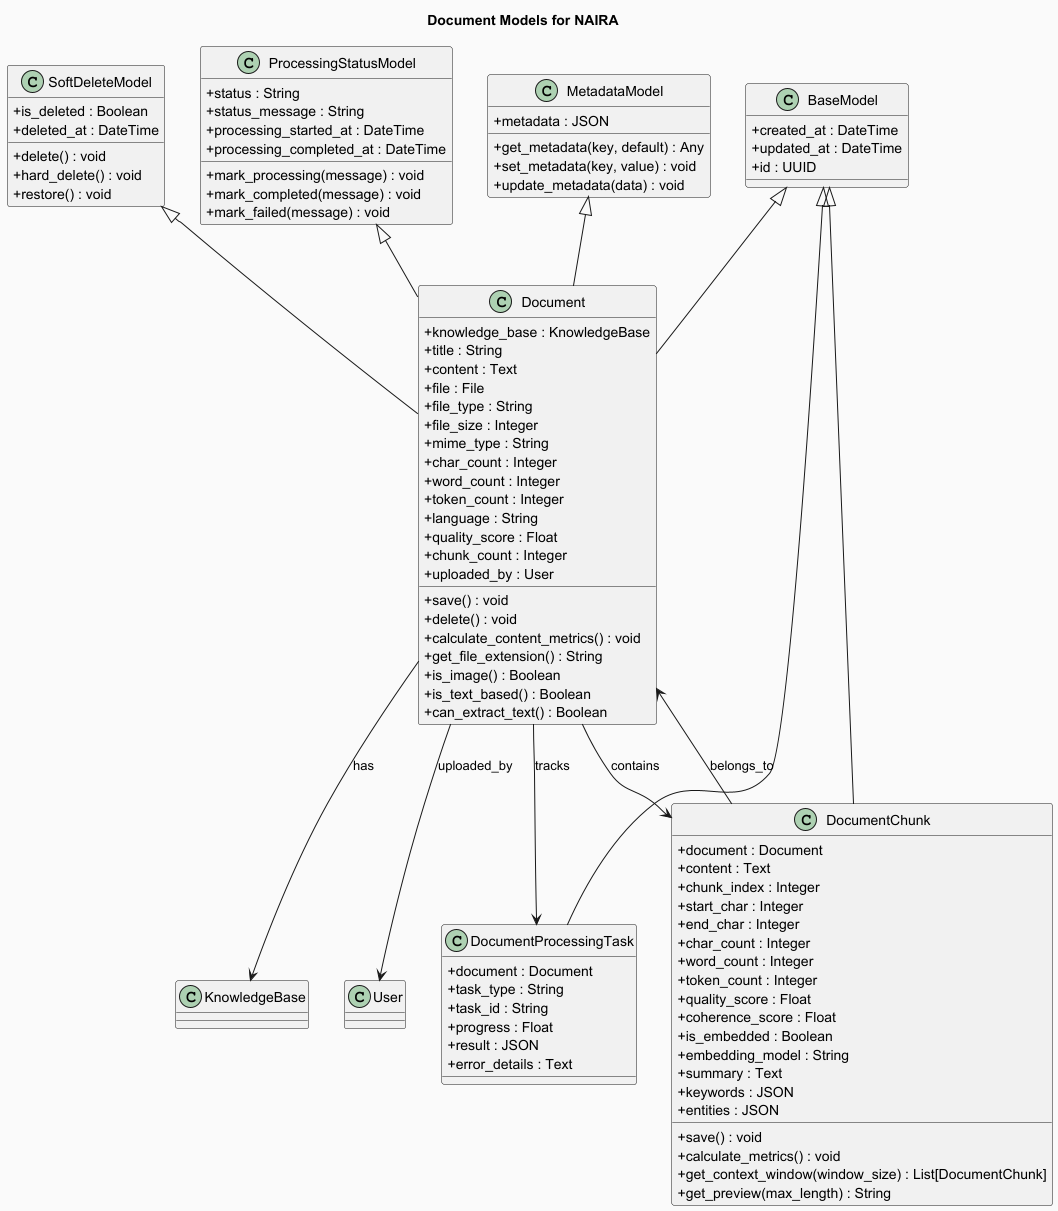

The diagram above was rendered by PlantUML. Its source (embedded in the PNG):
@startuml
skinparam backgroundColor #FAFAFA
skinparam classAttributeIconSize 0
skinparam classFontSize 14
skinparam classFontColor #000000

title Document Models for NAIRA

' --- Base Classes ---
class BaseModel {
  + created_at : DateTime
  + updated_at : DateTime
  + id : UUID
}

class ProcessingStatusModel {
  + status : String
  + status_message : String
  + processing_started_at : DateTime
  + processing_completed_at : DateTime
  + mark_processing(message) : void
  + mark_completed(message) : void
  + mark_failed(message) : void
}

class MetadataModel {
  + metadata : JSON
  + get_metadata(key, default) : Any
  + set_metadata(key, value) : void
  + update_metadata(data) : void
}

class SoftDeleteModel {
  + is_deleted : Boolean
  + deleted_at : DateTime
  + delete() : void
  + hard_delete() : void
  + restore() : void
}

' --- Document Class ---
class Document {
  + knowledge_base : KnowledgeBase
  + title : String
  + content : Text
  + file : File
  + file_type : String
  + file_size : Integer
  + mime_type : String
  + char_count : Integer
  + word_count : Integer
  + token_count : Integer
  + language : String
  + quality_score : Float
  + chunk_count : Integer
  + uploaded_by : User
  + save() : void
  + delete() : void
  + calculate_content_metrics() : void
  + get_file_extension() : String
  + is_image() : Boolean
  + is_text_based() : Boolean
  + can_extract_text() : Boolean
}

' --- Document Chunk Class ---
class DocumentChunk {
  + document : Document
  + content : Text
  + chunk_index : Integer
  + start_char : Integer
  + end_char : Integer
  + char_count : Integer
  + word_count : Integer
  + token_count : Integer
  + quality_score : Float
  + coherence_score : Float
  + is_embedded : Boolean
  + embedding_model : String
  + summary : Text
  + keywords : JSON
  + entities : JSON
  + save() : void
  + calculate_metrics() : void
  + get_context_window(window_size) : List[DocumentChunk]
  + get_preview(max_length) : String
}

' --- Document Processing Task Class ---
class DocumentProcessingTask {
  + document : Document
  + task_type : String
  + task_id : String
  + progress : Float
  + result : JSON
  + error_details : Text
}

' --- Relationships ---
BaseModel <|-- Document
BaseModel <|-- DocumentChunk
BaseModel <|-- DocumentProcessingTask
ProcessingStatusModel <|-- Document
MetadataModel <|-- Document
SoftDeleteModel <|-- Document
Document --> KnowledgeBase : has
Document --> User : uploaded_by
Document --> DocumentChunk : contains
Document --> DocumentProcessingTask : tracks
DocumentChunk --> Document : belongs_to

@enduml